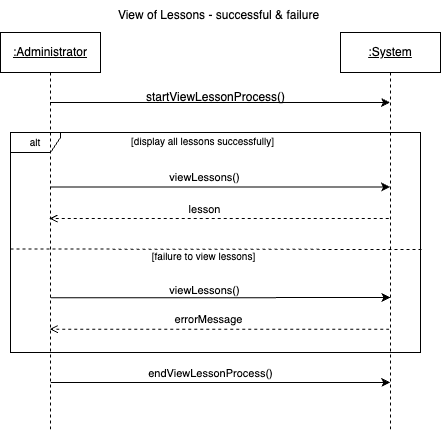

The diagram above was exported from draw.io. Its source (the exported page's mxGraphModel, read from the mxfile embedded in the PNG):
<mxGraphModel dx="712" dy="634" grid="1" gridSize="10" guides="1" tooltips="1" connect="1" arrows="1" fold="1" page="1" pageScale="1" pageWidth="850" pageHeight="1100" math="0" shadow="0">
  <root>
    <mxCell id="0" />
    <mxCell id="1" parent="0" />
    <mxCell id="2" style="edgeStyle=elbowEdgeStyle;rounded=0;orthogonalLoop=1;jettySize=auto;html=1;elbow=vertical;curved=0;dashed=1;endArrow=open;endFill=0;" edge="1" parent="1">
      <mxGeometry relative="1" as="geometry">
        <mxPoint x="948.3" y="708" as="sourcePoint" />
        <mxPoint x="609.0014925373134" y="708" as="targetPoint" />
        <Array as="points">
          <mxPoint x="778.8" y="708" />
        </Array>
      </mxGeometry>
    </mxCell>
    <mxCell id="3" value="lesson" style="edgeLabel;html=1;align=center;verticalAlign=middle;resizable=0;points=[];" connectable="0" vertex="1" parent="2">
      <mxGeometry x="-0.0836" y="2" relative="1" as="geometry">
        <mxPoint x="-30" y="-12" as="offset" />
      </mxGeometry>
    </mxCell>
    <mxCell id="4" style="edgeStyle=elbowEdgeStyle;rounded=0;orthogonalLoop=1;jettySize=auto;html=1;elbow=vertical;curved=0;" edge="1" parent="1">
      <mxGeometry relative="1" as="geometry">
        <mxPoint x="609.8548387096774" y="676.5" as="sourcePoint" />
        <mxPoint x="949.5" y="676.5" as="targetPoint" />
        <Array as="points">
          <mxPoint x="805.09" y="676.5" />
          <mxPoint x="815.09" y="656.5" />
          <mxPoint x="795.09" y="636.5" />
        </Array>
      </mxGeometry>
    </mxCell>
    <mxCell id="5" value="viewLessons()" style="edgeLabel;html=1;align=center;verticalAlign=middle;resizable=0;points=[];" connectable="0" vertex="1" parent="4">
      <mxGeometry x="-0.0996" y="2" relative="1" as="geometry">
        <mxPoint x="1" y="-8" as="offset" />
      </mxGeometry>
    </mxCell>
    <mxCell id="6" value="&lt;font size=&quot;1&quot;&gt;alt&lt;/font&gt;" style="shape=umlFrame;whiteSpace=wrap;html=1;pointerEvents=0;width=50;height=20;" vertex="1" parent="1">
      <mxGeometry x="570" y="622" width="410" height="220" as="geometry" />
    </mxCell>
    <mxCell id="7" value="&lt;u&gt;:System&lt;/u&gt;" style="shape=umlLifeline;perimeter=lifelinePerimeter;whiteSpace=wrap;html=1;container=0;dropTarget=0;collapsible=0;recursiveResize=0;outlineConnect=0;portConstraint=eastwest;newEdgeStyle={&quot;edgeStyle&quot;:&quot;elbowEdgeStyle&quot;,&quot;elbow&quot;:&quot;vertical&quot;,&quot;curved&quot;:0,&quot;rounded&quot;:0};" vertex="1" parent="1">
      <mxGeometry x="900" y="522" width="100" height="400" as="geometry" />
    </mxCell>
    <mxCell id="8" style="edgeStyle=elbowEdgeStyle;rounded=0;orthogonalLoop=1;jettySize=auto;html=1;elbow=vertical;curved=0;" edge="1" source="9" target="7" parent="1">
      <mxGeometry relative="1" as="geometry">
        <Array as="points">
          <mxPoint x="780" y="592" />
        </Array>
      </mxGeometry>
    </mxCell>
    <mxCell id="9" value="&lt;u&gt;:Administrator&lt;/u&gt;" style="shape=umlLifeline;perimeter=lifelinePerimeter;whiteSpace=wrap;html=1;container=0;dropTarget=0;collapsible=0;recursiveResize=0;outlineConnect=0;portConstraint=eastwest;newEdgeStyle={&quot;edgeStyle&quot;:&quot;elbowEdgeStyle&quot;,&quot;elbow&quot;:&quot;vertical&quot;,&quot;curved&quot;:0,&quot;rounded&quot;:0};" vertex="1" parent="1">
      <mxGeometry x="560" y="522" width="100" height="400" as="geometry" />
    </mxCell>
    <mxCell id="10" value="startViewLessonProcess()" style="text;html=1;align=center;verticalAlign=middle;resizable=0;points=[];autosize=1;strokeColor=none;fillColor=none;" vertex="1" parent="1">
      <mxGeometry x="695" y="572" width="160" height="30" as="geometry" />
    </mxCell>
    <mxCell id="11" value="View of Lessons - successful &amp;amp; failure" style="text;html=1;align=center;verticalAlign=middle;resizable=0;points=[];autosize=1;strokeColor=none;fillColor=none;" vertex="1" parent="1">
      <mxGeometry x="668" y="490" width="220" height="30" as="geometry" />
    </mxCell>
    <mxCell id="12" style="edgeStyle=elbowEdgeStyle;rounded=0;orthogonalLoop=1;jettySize=auto;html=1;elbow=vertical;curved=0;" edge="1" parent="1">
      <mxGeometry relative="1" as="geometry">
        <mxPoint x="610.2017647058824" y="872.0047058823529" as="sourcePoint" />
        <mxPoint x="949.7900000000001" y="872.24" as="targetPoint" />
      </mxGeometry>
    </mxCell>
    <mxCell id="13" value="endViewLessonProcess()" style="edgeLabel;html=1;align=center;verticalAlign=middle;resizable=0;points=[];" connectable="0" vertex="1" parent="12">
      <mxGeometry x="-0.0987" y="-2" relative="1" as="geometry">
        <mxPoint x="6" y="-12" as="offset" />
      </mxGeometry>
    </mxCell>
    <mxCell id="14" value="&lt;font style=&quot;font-size: 10px;&quot;&gt;[display all lessons successfully]&lt;/font&gt;" style="text;html=1;align=center;verticalAlign=middle;resizable=0;points=[];autosize=1;strokeColor=none;fillColor=none;" vertex="1" parent="1">
      <mxGeometry x="677" y="616" width="170" height="30" as="geometry" />
    </mxCell>
    <mxCell id="15" style="edgeStyle=elbowEdgeStyle;rounded=0;orthogonalLoop=1;jettySize=auto;html=1;elbow=vertical;curved=0;entryX=1.004;entryY=0.616;entryDx=0;entryDy=0;entryPerimeter=0;endArrow=none;endFill=0;dashed=1;" edge="1" parent="1">
      <mxGeometry relative="1" as="geometry">
        <mxPoint x="569.9971794871794" y="738.5" as="sourcePoint" />
        <mxPoint x="982" y="739.5" as="targetPoint" />
        <Array as="points" />
      </mxGeometry>
    </mxCell>
    <mxCell id="16" style="edgeStyle=elbowEdgeStyle;rounded=0;orthogonalLoop=1;jettySize=auto;html=1;elbow=vertical;curved=0;endArrow=open;endFill=0;dashed=1;" edge="1" parent="1">
      <mxGeometry relative="1" as="geometry">
        <mxPoint x="948.75" y="818.64" as="sourcePoint" />
        <mxPoint x="609.25" y="819" as="targetPoint" />
        <Array as="points">
          <mxPoint x="839.25" y="818.64" />
          <mxPoint x="779.25" y="828.64" />
        </Array>
      </mxGeometry>
    </mxCell>
    <mxCell id="17" value="errorMessage" style="edgeLabel;html=1;align=center;verticalAlign=middle;resizable=0;points=[];" connectable="0" vertex="1" parent="16">
      <mxGeometry x="0.0174" y="-2" relative="1" as="geometry">
        <mxPoint x="-8" y="-8" as="offset" />
      </mxGeometry>
    </mxCell>
    <mxCell id="18" style="edgeStyle=elbowEdgeStyle;rounded=0;orthogonalLoop=1;jettySize=auto;html=1;elbow=vertical;curved=0;" edge="1" parent="1">
      <mxGeometry relative="1" as="geometry">
        <mxPoint x="610.08" y="787.36" as="sourcePoint" />
        <mxPoint x="949.9200000000002" y="787" as="targetPoint" />
        <Array as="points">
          <mxPoint x="780.42" y="787" />
        </Array>
      </mxGeometry>
    </mxCell>
    <mxCell id="19" value="&lt;font style=&quot;font-size: 10px;&quot;&gt;[failure to view lessons]&lt;/font&gt;" style="text;html=1;align=center;verticalAlign=middle;resizable=0;points=[];autosize=1;strokeColor=none;fillColor=none;" vertex="1" parent="1">
      <mxGeometry x="698" y="731" width="130" height="30" as="geometry" />
    </mxCell>
    <mxCell id="20" value="viewLessons()" style="edgeLabel;html=1;align=center;verticalAlign=middle;resizable=0;points=[];" connectable="0" vertex="1" parent="1">
      <mxGeometry x="763.0048387096775" y="779.5" as="geometry" />
    </mxCell>
  </root>
</mxGraphModel>